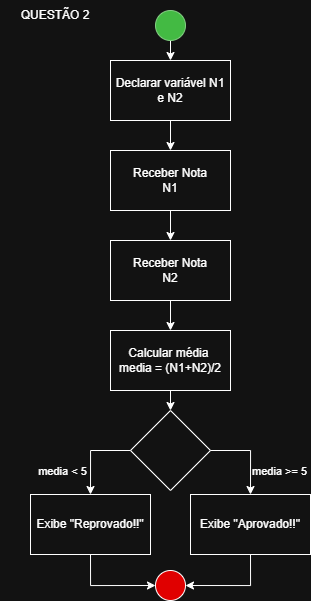

The diagram above was exported from draw.io. Its source (the exported page's mxGraphModel, read from the mxfile embedded in the PNG):
<mxGraphModel dx="1051" dy="688" grid="1" gridSize="10" guides="1" tooltips="1" connect="1" arrows="1" fold="1" page="1" pageScale="1" pageWidth="827" pageHeight="1169" math="0" shadow="0">
  <root>
    <mxCell id="0" />
    <mxCell id="1" parent="0" />
    <mxCell id="6L-ceX1CHzaNiyebTEHk-14" edge="1" parent="1" source="6L-ceX1CHzaNiyebTEHk-17" style="endArrow=classic;html=1;rounded=0;exitX=0.5;exitY=1;exitDx=0;exitDy=0;" value="">
      <mxGeometry height="50" relative="1" width="50" as="geometry">
        <Array as="points" />
        <mxPoint x="400" y="40" as="sourcePoint" />
        <mxPoint x="400" y="70" as="targetPoint" />
      </mxGeometry>
    </mxCell>
    <mxCell id="6L-ceX1CHzaNiyebTEHk-15" parent="1" style="rounded=0;whiteSpace=wrap;html=1;" value="Declarar variável N1 e N2" vertex="1">
      <mxGeometry height="60" width="120" x="340" y="70" as="geometry" />
    </mxCell>
    <mxCell id="6L-ceX1CHzaNiyebTEHk-16" edge="1" parent="1" source="6L-ceX1CHzaNiyebTEHk-15" style="endArrow=classic;html=1;rounded=0;exitX=0.5;exitY=1;exitDx=0;exitDy=0;entryX=0.5;entryY=0;entryDx=0;entryDy=0;" target="6L-ceX1CHzaNiyebTEHk-19" value="">
      <mxGeometry height="50" relative="1" width="50" as="geometry">
        <mxPoint x="490" y="310" as="sourcePoint" />
        <mxPoint x="400" y="150" as="targetPoint" />
      </mxGeometry>
    </mxCell>
    <mxCell id="6L-ceX1CHzaNiyebTEHk-17" parent="1" style="ellipse;whiteSpace=wrap;html=1;aspect=fixed;fillColor=#008a00;fontColor=#ffffff;strokeColor=#005700;" value="" vertex="1">
      <mxGeometry height="30" width="30" x="385" y="20" as="geometry" />
    </mxCell>
    <mxCell id="6L-ceX1CHzaNiyebTEHk-18" parent="1" style="ellipse;whiteSpace=wrap;html=1;aspect=fixed;fillColor=light-dark(#E00000,#E00000);" value="" vertex="1">
      <mxGeometry height="30" width="30" x="385" y="580" as="geometry" />
    </mxCell>
    <mxCell id="6L-ceX1CHzaNiyebTEHk-19" parent="1" style="rounded=0;whiteSpace=wrap;html=1;" value="Receber Nota&lt;div&gt;N1&lt;/div&gt;" vertex="1">
      <mxGeometry height="60" width="120" x="340" y="160" as="geometry" />
    </mxCell>
    <mxCell id="6L-ceX1CHzaNiyebTEHk-20" edge="1" parent="1" source="6L-ceX1CHzaNiyebTEHk-19" style="endArrow=classic;html=1;rounded=0;exitX=0.5;exitY=1;exitDx=0;exitDy=0;entryX=0.5;entryY=0;entryDx=0;entryDy=0;" target="6L-ceX1CHzaNiyebTEHk-21" value="">
      <mxGeometry height="50" relative="1" width="50" as="geometry">
        <mxPoint x="370" y="290" as="sourcePoint" />
        <mxPoint x="400" y="250" as="targetPoint" />
      </mxGeometry>
    </mxCell>
    <mxCell id="6L-ceX1CHzaNiyebTEHk-21" parent="1" style="rounded=0;whiteSpace=wrap;html=1;" value="Receber Nota&lt;div&gt;N2&lt;/div&gt;" vertex="1">
      <mxGeometry height="60" width="120" x="340" y="250" as="geometry" />
    </mxCell>
    <mxCell id="6L-ceX1CHzaNiyebTEHk-22" parent="1" style="rounded=0;whiteSpace=wrap;html=1;" value="Calcular média&amp;nbsp;&lt;br&gt;media = (N1+N2)/2" vertex="1">
      <mxGeometry height="60" width="120" x="340" y="340" as="geometry" />
    </mxCell>
    <mxCell id="6L-ceX1CHzaNiyebTEHk-23" edge="1" parent="1" source="6L-ceX1CHzaNiyebTEHk-21" style="endArrow=classic;html=1;rounded=0;exitX=0.5;exitY=1;exitDx=0;exitDy=0;entryX=0.5;entryY=0;entryDx=0;entryDy=0;" target="6L-ceX1CHzaNiyebTEHk-22" value="">
      <mxGeometry height="50" relative="1" width="50" as="geometry">
        <mxPoint x="370" y="380" as="sourcePoint" />
        <mxPoint x="420" y="330" as="targetPoint" />
      </mxGeometry>
    </mxCell>
    <mxCell id="6L-ceX1CHzaNiyebTEHk-27" parent="1" style="rhombus;whiteSpace=wrap;html=1;" value="" vertex="1">
      <mxGeometry height="80" width="80" x="360" y="420" as="geometry" />
    </mxCell>
    <mxCell id="6L-ceX1CHzaNiyebTEHk-28" edge="1" parent="1" source="6L-ceX1CHzaNiyebTEHk-22" style="endArrow=classic;html=1;rounded=0;exitX=0.5;exitY=1;exitDx=0;exitDy=0;entryX=0.5;entryY=0;entryDx=0;entryDy=0;" target="6L-ceX1CHzaNiyebTEHk-27" value="">
      <mxGeometry height="50" relative="1" width="50" as="geometry">
        <mxPoint x="370" y="530" as="sourcePoint" />
        <mxPoint x="420" y="480" as="targetPoint" />
      </mxGeometry>
    </mxCell>
    <mxCell id="6L-ceX1CHzaNiyebTEHk-29" edge="1" parent="1" source="6L-ceX1CHzaNiyebTEHk-27" style="endArrow=classic;html=1;rounded=0;exitX=1;exitY=0.5;exitDx=0;exitDy=0;edgeStyle=orthogonalEdgeStyle;entryX=0.5;entryY=0;entryDx=0;entryDy=0;" target="6L-ceX1CHzaNiyebTEHk-35" value="">
      <mxGeometry height="50" relative="1" width="50" as="geometry">
        <Array as="points">
          <mxPoint x="480" y="460" />
        </Array>
        <mxPoint x="340" y="490" as="sourcePoint" />
        <mxPoint x="480" y="510" as="targetPoint" />
      </mxGeometry>
    </mxCell>
    <mxCell id="6L-ceX1CHzaNiyebTEHk-31" connectable="0" parent="6L-ceX1CHzaNiyebTEHk-29" style="edgeLabel;html=1;align=center;verticalAlign=middle;resizable=0;points=[];" value="media &amp;gt;= 5" vertex="1">
      <mxGeometry relative="1" x="-0.4722" y="1" as="geometry">
        <mxPoint x="46" y="21" as="offset" />
      </mxGeometry>
    </mxCell>
    <mxCell id="6L-ceX1CHzaNiyebTEHk-32" edge="1" parent="1" source="6L-ceX1CHzaNiyebTEHk-27" style="endArrow=classic;html=1;rounded=0;exitX=0;exitY=0.5;exitDx=0;exitDy=0;edgeStyle=orthogonalEdgeStyle;entryX=0.5;entryY=0;entryDx=0;entryDy=0;" target="6L-ceX1CHzaNiyebTEHk-34" value="">
      <mxGeometry height="50" relative="1" width="50" as="geometry">
        <Array as="points">
          <mxPoint x="320" y="460" />
        </Array>
        <mxPoint x="290" y="490" as="sourcePoint" />
        <mxPoint x="320" y="510" as="targetPoint" />
      </mxGeometry>
    </mxCell>
    <mxCell id="6L-ceX1CHzaNiyebTEHk-33" connectable="0" parent="6L-ceX1CHzaNiyebTEHk-32" style="edgeLabel;html=1;align=center;verticalAlign=middle;resizable=0;points=[];" value="media &amp;lt; 5" vertex="1">
      <mxGeometry relative="1" x="-0.4722" y="1" as="geometry">
        <mxPoint x="-46" y="19" as="offset" />
      </mxGeometry>
    </mxCell>
    <mxCell id="6L-ceX1CHzaNiyebTEHk-37" edge="1" parent="1" source="6L-ceX1CHzaNiyebTEHk-34" style="edgeStyle=orthogonalEdgeStyle;rounded=0;orthogonalLoop=1;jettySize=auto;html=1;exitX=0.5;exitY=1;exitDx=0;exitDy=0;entryX=0;entryY=0.5;entryDx=0;entryDy=0;" target="6L-ceX1CHzaNiyebTEHk-18">
      <mxGeometry relative="1" as="geometry" />
    </mxCell>
    <mxCell id="6L-ceX1CHzaNiyebTEHk-34" parent="1" style="rounded=0;whiteSpace=wrap;html=1;" value="Exibe &quot;Reprovado!!&quot;" vertex="1">
      <mxGeometry height="60" width="120" x="260" y="504" as="geometry" />
    </mxCell>
    <mxCell id="6L-ceX1CHzaNiyebTEHk-38" edge="1" parent="1" source="6L-ceX1CHzaNiyebTEHk-35" style="edgeStyle=orthogonalEdgeStyle;rounded=0;orthogonalLoop=1;jettySize=auto;html=1;exitX=0.5;exitY=1;exitDx=0;exitDy=0;entryX=1;entryY=0.5;entryDx=0;entryDy=0;" target="6L-ceX1CHzaNiyebTEHk-18">
      <mxGeometry relative="1" as="geometry" />
    </mxCell>
    <mxCell id="6L-ceX1CHzaNiyebTEHk-35" parent="1" style="rounded=0;whiteSpace=wrap;html=1;" value="Exibe &quot;Aprovado!!&quot;" vertex="1">
      <mxGeometry height="60" width="120" x="420" y="504" as="geometry" />
    </mxCell>
    <mxCell id="XrQMnZzoSsqzn6SNPPWM-1" parent="1" style="text;html=1;whiteSpace=wrap;strokeColor=none;fillColor=none;align=center;verticalAlign=middle;rounded=0;" value="QUESTÃO 2" vertex="1">
      <mxGeometry height="30" width="110" x="230" y="10" as="geometry" />
    </mxCell>
  </root>
</mxGraphModel>